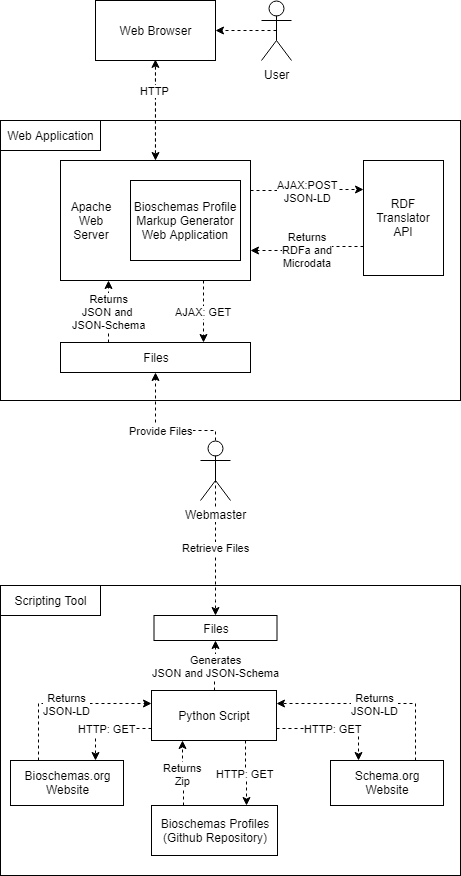

The diagram above was exported from draw.io. Its source (the exported page's mxGraphModel, read from the mxfile embedded in the PNG):
<mxGraphModel dx="1778" dy="910" grid="1" gridSize="10" guides="1" tooltips="1" connect="1" arrows="1" fold="1" page="1" pageScale="1" pageWidth="827" pageHeight="1169" math="0" shadow="0">
  <root>
    <mxCell id="0" />
    <mxCell id="1" parent="0" />
    <mxCell id="eSvNtfJcJo88O8GLGbcE-1" value="&lt;div style=&quot;text-align: left&quot;&gt;&lt;span&gt;&lt;table&gt;&lt;tbody&gt;&lt;tr&gt;&lt;td&gt;&lt;br&gt;&lt;/td&gt;&lt;td&gt;&lt;br&gt;&lt;/td&gt;&lt;/tr&gt;&lt;tr&gt;&lt;td&gt;&lt;br&gt;&lt;/td&gt;&lt;td&gt;&lt;br&gt;&lt;/td&gt;&lt;/tr&gt;&lt;/tbody&gt;&lt;/table&gt;&lt;/span&gt;&lt;/div&gt;" style="rounded=0;whiteSpace=wrap;html=1;" parent="1" vertex="1">
      <mxGeometry x="50" y="220" width="460" height="280" as="geometry" />
    </mxCell>
    <mxCell id="eSvNtfJcJo88O8GLGbcE-3" value="Web Application" style="text;html=1;strokeColor=#000000;fillColor=none;align=center;verticalAlign=middle;whiteSpace=wrap;rounded=0;" parent="1" vertex="1">
      <mxGeometry x="50" y="220" width="100" height="30" as="geometry" />
    </mxCell>
    <mxCell id="eSvNtfJcJo88O8GLGbcE-4" value="&lt;div style=&quot;text-align: left&quot;&gt;&lt;span&gt;&lt;table&gt;&lt;tbody&gt;&lt;tr&gt;&lt;td&gt;&lt;br&gt;&lt;/td&gt;&lt;td&gt;&lt;br&gt;&lt;/td&gt;&lt;/tr&gt;&lt;tr&gt;&lt;td&gt;&lt;br&gt;&lt;/td&gt;&lt;td&gt;&lt;br&gt;&lt;/td&gt;&lt;/tr&gt;&lt;/tbody&gt;&lt;/table&gt;&lt;/span&gt;&lt;/div&gt;" style="rounded=0;whiteSpace=wrap;html=1;" parent="1" vertex="1">
      <mxGeometry x="50" y="685" width="460" height="290" as="geometry" />
    </mxCell>
    <mxCell id="eSvNtfJcJo88O8GLGbcE-5" value="Scripting Tool" style="text;html=1;strokeColor=#000000;fillColor=none;align=center;verticalAlign=middle;whiteSpace=wrap;rounded=0;" parent="1" vertex="1">
      <mxGeometry x="50" y="685" width="100" height="30" as="geometry" />
    </mxCell>
    <mxCell id="eSvNtfJcJo88O8GLGbcE-46" value="Retrieve Files" style="edgeStyle=orthogonalEdgeStyle;rounded=0;orthogonalLoop=1;jettySize=auto;html=1;entryX=0.5;entryY=0;entryDx=0;entryDy=0;dashed=1;labelPosition=center;verticalLabelPosition=bottom;align=center;verticalAlign=top;" parent="1" target="eSvNtfJcJo88O8GLGbcE-35" edge="1">
      <mxGeometry relative="1" as="geometry">
        <Array as="points">
          <mxPoint x="265" y="700" />
        </Array>
        <mxPoint x="265" y="555" as="sourcePoint" />
      </mxGeometry>
    </mxCell>
    <mxCell id="eSvNtfJcJo88O8GLGbcE-50" value="Provide Files" style="edgeStyle=orthogonalEdgeStyle;rounded=0;orthogonalLoop=1;jettySize=auto;html=1;entryX=0.5;entryY=1;entryDx=0;entryDy=0;dashed=1;" parent="1" source="eSvNtfJcJo88O8GLGbcE-6" target="eSvNtfJcJo88O8GLGbcE-18" edge="1">
      <mxGeometry relative="1" as="geometry">
        <Array as="points">
          <mxPoint x="265" y="530" />
          <mxPoint x="205" y="530" />
        </Array>
      </mxGeometry>
    </mxCell>
    <mxCell id="eSvNtfJcJo88O8GLGbcE-6" value="Webmaster" style="shape=umlActor;verticalLabelPosition=bottom;labelBackgroundColor=#ffffff;verticalAlign=top;html=1;outlineConnect=0;rounded=0;strokeColor=#000000;" parent="1" vertex="1">
      <mxGeometry x="250" y="540" width="30" height="60" as="geometry" />
    </mxCell>
    <mxCell id="bk3eD2Q2HlEF4Nf__RKp-4" style="edgeStyle=orthogonalEdgeStyle;rounded=0;orthogonalLoop=1;jettySize=auto;html=1;exitX=0.5;exitY=0.5;exitDx=0;exitDy=0;exitPerimeter=0;entryX=1;entryY=0.5;entryDx=0;entryDy=0;dashed=1;" parent="1" source="eSvNtfJcJo88O8GLGbcE-7" target="eSvNtfJcJo88O8GLGbcE-13" edge="1">
      <mxGeometry relative="1" as="geometry" />
    </mxCell>
    <mxCell id="eSvNtfJcJo88O8GLGbcE-7" value="User" style="shape=umlActor;verticalLabelPosition=bottom;labelBackgroundColor=#ffffff;verticalAlign=top;html=1;outlineConnect=0;rounded=0;strokeColor=#000000;" parent="1" vertex="1">
      <mxGeometry x="311" y="100" width="30" height="60" as="geometry" />
    </mxCell>
    <mxCell id="bk3eD2Q2HlEF4Nf__RKp-2" style="edgeStyle=orthogonalEdgeStyle;rounded=0;orthogonalLoop=1;jettySize=auto;html=1;exitX=0.5;exitY=1;exitDx=0;exitDy=0;dashed=1;" parent="1" source="eSvNtfJcJo88O8GLGbcE-13" target="eSvNtfJcJo88O8GLGbcE-17" edge="1">
      <mxGeometry relative="1" as="geometry" />
    </mxCell>
    <mxCell id="eSvNtfJcJo88O8GLGbcE-13" value="Web Browser" style="rounded=0;whiteSpace=wrap;html=1;strokeColor=#000000;" parent="1" vertex="1">
      <mxGeometry x="145" y="100" width="120" height="60" as="geometry" />
    </mxCell>
    <mxCell id="eSvNtfJcJo88O8GLGbcE-19" value="AJAX: GET" style="edgeStyle=orthogonalEdgeStyle;rounded=0;orthogonalLoop=1;jettySize=auto;html=1;exitX=0.75;exitY=1;exitDx=0;exitDy=0;entryX=0.75;entryY=0;entryDx=0;entryDy=0;dashed=1;" parent="1" source="eSvNtfJcJo88O8GLGbcE-17" target="eSvNtfJcJo88O8GLGbcE-18" edge="1">
      <mxGeometry relative="1" as="geometry" />
    </mxCell>
    <mxCell id="eSvNtfJcJo88O8GLGbcE-22" value="AJAX:POST&lt;br&gt;JSON-LD&lt;br&gt;" style="edgeStyle=orthogonalEdgeStyle;rounded=0;orthogonalLoop=1;jettySize=auto;html=1;exitX=1;exitY=0.25;exitDx=0;exitDy=0;entryX=0;entryY=0.25;entryDx=0;entryDy=0;dashed=1;" parent="1" source="eSvNtfJcJo88O8GLGbcE-17" target="eSvNtfJcJo88O8GLGbcE-21" edge="1">
      <mxGeometry relative="1" as="geometry" />
    </mxCell>
    <mxCell id="bk3eD2Q2HlEF4Nf__RKp-1" value="HTTP" style="edgeStyle=orthogonalEdgeStyle;rounded=0;orthogonalLoop=1;jettySize=auto;html=1;exitX=0.5;exitY=0;exitDx=0;exitDy=0;entryX=0.5;entryY=1;entryDx=0;entryDy=0;spacing=12;labelPosition=center;verticalLabelPosition=top;align=center;verticalAlign=bottom;dashed=1;strokeColor=#000000;" parent="1" edge="1">
      <mxGeometry relative="1" as="geometry">
        <mxPoint x="204.9320388349514" y="258.9126213592233" as="sourcePoint" />
        <mxPoint x="204.9320388349514" y="158.9126213592233" as="targetPoint" />
      </mxGeometry>
    </mxCell>
    <mxCell id="eSvNtfJcJo88O8GLGbcE-17" value="" style="rounded=0;whiteSpace=wrap;html=1;strokeColor=#000000;" parent="1" vertex="1">
      <mxGeometry x="110" y="260" width="190" height="120" as="geometry" />
    </mxCell>
    <mxCell id="eSvNtfJcJo88O8GLGbcE-20" value="Returns&lt;br&gt;JSON and &lt;br&gt;JSON-Schema&lt;br&gt;" style="edgeStyle=orthogonalEdgeStyle;rounded=0;orthogonalLoop=1;jettySize=auto;html=1;exitX=0.25;exitY=0;exitDx=0;exitDy=0;entryX=0.25;entryY=1;entryDx=0;entryDy=0;dashed=1;" parent="1" source="eSvNtfJcJo88O8GLGbcE-18" target="eSvNtfJcJo88O8GLGbcE-17" edge="1">
      <mxGeometry relative="1" as="geometry" />
    </mxCell>
    <mxCell id="eSvNtfJcJo88O8GLGbcE-18" value="Files" style="rounded=0;whiteSpace=wrap;html=1;strokeColor=#000000;" parent="1" vertex="1">
      <mxGeometry x="110" y="442" width="190" height="30" as="geometry" />
    </mxCell>
    <mxCell id="eSvNtfJcJo88O8GLGbcE-23" value="Returns&lt;br&gt;RDFa and&lt;br&gt;Microdata" style="edgeStyle=orthogonalEdgeStyle;rounded=0;orthogonalLoop=1;jettySize=auto;html=1;exitX=0;exitY=0.75;exitDx=0;exitDy=0;entryX=1;entryY=0.75;entryDx=0;entryDy=0;dashed=1;" parent="1" source="eSvNtfJcJo88O8GLGbcE-21" target="eSvNtfJcJo88O8GLGbcE-17" edge="1">
      <mxGeometry relative="1" as="geometry" />
    </mxCell>
    <mxCell id="eSvNtfJcJo88O8GLGbcE-21" value="RDF Translator&lt;br&gt;API&lt;br&gt;" style="rounded=0;whiteSpace=wrap;html=1;strokeColor=#000000;" parent="1" vertex="1">
      <mxGeometry x="413" y="260" width="80" height="115" as="geometry" />
    </mxCell>
    <mxCell id="eSvNtfJcJo88O8GLGbcE-25" value="Bioschemas Profile Markup Generator&lt;br&gt;Web Application&lt;br&gt;" style="rounded=0;whiteSpace=wrap;html=1;strokeColor=#000000;" parent="1" vertex="1">
      <mxGeometry x="180" y="280" width="110" height="80" as="geometry" />
    </mxCell>
    <mxCell id="eSvNtfJcJo88O8GLGbcE-26" value="Apache&lt;br&gt;Web&lt;br&gt;Server&lt;br&gt;" style="text;html=1;strokeColor=none;fillColor=none;align=center;verticalAlign=middle;whiteSpace=wrap;rounded=0;" parent="1" vertex="1">
      <mxGeometry x="120" y="310" width="40" height="20" as="geometry" />
    </mxCell>
    <mxCell id="eSvNtfJcJo88O8GLGbcE-39" value="HTTP: GET" style="edgeStyle=orthogonalEdgeStyle;rounded=0;orthogonalLoop=1;jettySize=auto;html=1;exitX=0;exitY=0.75;exitDx=0;exitDy=0;entryX=0.75;entryY=0;entryDx=0;entryDy=0;dashed=1;" parent="1" source="eSvNtfJcJo88O8GLGbcE-31" target="eSvNtfJcJo88O8GLGbcE-33" edge="1">
      <mxGeometry relative="1" as="geometry" />
    </mxCell>
    <mxCell id="eSvNtfJcJo88O8GLGbcE-43" value="Generates&lt;br&gt;JSON and JSON-Schema&lt;br&gt;" style="edgeStyle=orthogonalEdgeStyle;rounded=0;orthogonalLoop=1;jettySize=auto;html=1;exitX=0.5;exitY=0;exitDx=0;exitDy=0;entryX=0.5;entryY=1;entryDx=0;entryDy=0;dashed=1;" parent="1" source="eSvNtfJcJo88O8GLGbcE-31" target="eSvNtfJcJo88O8GLGbcE-35" edge="1">
      <mxGeometry relative="1" as="geometry" />
    </mxCell>
    <mxCell id="eSvNtfJcJo88O8GLGbcE-51" value="HTTP: GET" style="edgeStyle=orthogonalEdgeStyle;rounded=0;orthogonalLoop=1;jettySize=auto;html=1;exitX=0.75;exitY=1;exitDx=0;exitDy=0;entryX=0.75;entryY=0;entryDx=0;entryDy=0;dashed=1;" parent="1" source="eSvNtfJcJo88O8GLGbcE-31" target="eSvNtfJcJo88O8GLGbcE-32" edge="1">
      <mxGeometry relative="1" as="geometry" />
    </mxCell>
    <mxCell id="eSvNtfJcJo88O8GLGbcE-56" value="HTTP: GET" style="edgeStyle=orthogonalEdgeStyle;rounded=0;orthogonalLoop=1;jettySize=auto;html=1;exitX=1;exitY=0.75;exitDx=0;exitDy=0;entryX=0.25;entryY=0;entryDx=0;entryDy=0;dashed=1;" parent="1" source="eSvNtfJcJo88O8GLGbcE-31" target="eSvNtfJcJo88O8GLGbcE-54" edge="1">
      <mxGeometry relative="1" as="geometry" />
    </mxCell>
    <mxCell id="eSvNtfJcJo88O8GLGbcE-31" value="Python Script" style="rounded=0;whiteSpace=wrap;html=1;strokeColor=#000000;" parent="1" vertex="1">
      <mxGeometry x="201" y="790" width="125" height="50" as="geometry" />
    </mxCell>
    <mxCell id="eSvNtfJcJo88O8GLGbcE-38" value="Returns&lt;br&gt;Zip&lt;br&gt;" style="edgeStyle=orthogonalEdgeStyle;rounded=0;orthogonalLoop=1;jettySize=auto;html=1;exitX=0.25;exitY=0;exitDx=0;exitDy=0;entryX=0.25;entryY=1;entryDx=0;entryDy=0;dashed=1;" parent="1" source="eSvNtfJcJo88O8GLGbcE-32" target="eSvNtfJcJo88O8GLGbcE-31" edge="1">
      <mxGeometry relative="1" as="geometry" />
    </mxCell>
    <mxCell id="eSvNtfJcJo88O8GLGbcE-32" value="Bioschemas Profiles&lt;br&gt;(Github Repository)&lt;br&gt;" style="rounded=0;whiteSpace=wrap;html=1;strokeColor=#000000;" parent="1" vertex="1">
      <mxGeometry x="201" y="905" width="126" height="50" as="geometry" />
    </mxCell>
    <mxCell id="eSvNtfJcJo88O8GLGbcE-40" value="Returns&lt;br&gt;JSON-LD&lt;br&gt;" style="edgeStyle=orthogonalEdgeStyle;rounded=0;orthogonalLoop=1;jettySize=auto;html=1;exitX=0.25;exitY=0;exitDx=0;exitDy=0;entryX=0;entryY=0.25;entryDx=0;entryDy=0;dashed=1;" parent="1" source="eSvNtfJcJo88O8GLGbcE-33" target="eSvNtfJcJo88O8GLGbcE-31" edge="1">
      <mxGeometry relative="1" as="geometry" />
    </mxCell>
    <mxCell id="eSvNtfJcJo88O8GLGbcE-33" value="Bioschemas.org&lt;br&gt;Website&lt;br&gt;" style="rounded=0;whiteSpace=wrap;html=1;strokeColor=#000000;" parent="1" vertex="1">
      <mxGeometry x="60" y="860" width="113" height="45" as="geometry" />
    </mxCell>
    <mxCell id="eSvNtfJcJo88O8GLGbcE-35" value="Files&lt;br&gt;" style="rounded=0;whiteSpace=wrap;html=1;strokeColor=#000000;" parent="1" vertex="1">
      <mxGeometry x="203.5" y="715" width="123" height="25" as="geometry" />
    </mxCell>
    <mxCell id="eSvNtfJcJo88O8GLGbcE-57" value="Returns&lt;br&gt;JSON-LD&lt;br&gt;" style="edgeStyle=orthogonalEdgeStyle;rounded=0;orthogonalLoop=1;jettySize=auto;html=1;exitX=0.75;exitY=0;exitDx=0;exitDy=0;entryX=1;entryY=0.25;entryDx=0;entryDy=0;dashed=1;" parent="1" source="eSvNtfJcJo88O8GLGbcE-54" target="eSvNtfJcJo88O8GLGbcE-31" edge="1">
      <mxGeometry relative="1" as="geometry" />
    </mxCell>
    <mxCell id="eSvNtfJcJo88O8GLGbcE-54" value="Schema.org&lt;br&gt;Website&lt;br&gt;" style="rounded=0;whiteSpace=wrap;html=1;strokeColor=#000000;" parent="1" vertex="1">
      <mxGeometry x="380" y="860" width="113" height="45" as="geometry" />
    </mxCell>
  </root>
</mxGraphModel>